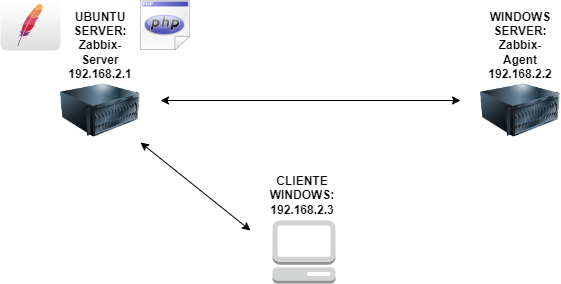

The diagram above was exported from draw.io. Its source (the exported page's mxGraphModel, read from the mxfile embedded in the PNG):
<mxGraphModel dx="1290" dy="530" grid="1" gridSize="10" guides="1" tooltips="1" connect="1" arrows="1" fold="1" page="1" pageScale="1" pageWidth="827" pageHeight="1169" math="0" shadow="0">
  <root>
    <mxCell id="0" />
    <mxCell id="1" parent="0" />
    <mxCell id="jZ9qM1jzQyB2ulA4J5AH-1" value="" style="image;html=1;image=img/lib/clip_art/computers/Server_128x128.png" vertex="1" parent="1">
      <mxGeometry x="590" y="170" width="80" height="80" as="geometry" />
    </mxCell>
    <mxCell id="jZ9qM1jzQyB2ulA4J5AH-2" value="" style="image;html=1;image=img/lib/clip_art/computers/Server_128x128.png" vertex="1" parent="1">
      <mxGeometry x="170" y="170" width="80" height="80" as="geometry" />
    </mxCell>
    <mxCell id="jZ9qM1jzQyB2ulA4J5AH-3" value="&lt;b&gt;UBUNTU SERVER:&lt;br&gt;Zabbix-Server&lt;br&gt;192.168.2.1&lt;/b&gt;" style="text;html=1;align=center;verticalAlign=middle;whiteSpace=wrap;rounded=0;" vertex="1" parent="1">
      <mxGeometry x="180" y="130" width="60" height="30" as="geometry" />
    </mxCell>
    <mxCell id="jZ9qM1jzQyB2ulA4J5AH-4" value="&lt;b&gt;WINDOWS SERVER:&lt;br&gt;Zabbix-Agent&lt;br&gt;192.168.2.2&lt;/b&gt;" style="text;html=1;align=center;verticalAlign=middle;whiteSpace=wrap;rounded=0;" vertex="1" parent="1">
      <mxGeometry x="600" y="130" width="60" height="30" as="geometry" />
    </mxCell>
    <mxCell id="jZ9qM1jzQyB2ulA4J5AH-5" value="" style="outlineConnect=0;dashed=0;verticalLabelPosition=bottom;verticalAlign=top;align=center;html=1;shape=mxgraph.aws3.management_console;fillColor=#D2D3D3;gradientColor=none;" vertex="1" parent="1">
      <mxGeometry x="382" y="320" width="63" height="63" as="geometry" />
    </mxCell>
    <mxCell id="jZ9qM1jzQyB2ulA4J5AH-6" value="" style="endArrow=classic;startArrow=classic;html=1;rounded=0;" edge="1" parent="1" target="jZ9qM1jzQyB2ulA4J5AH-2">
      <mxGeometry width="50" height="50" relative="1" as="geometry">
        <mxPoint x="360" y="330" as="sourcePoint" />
        <mxPoint x="440" y="250" as="targetPoint" />
      </mxGeometry>
    </mxCell>
    <mxCell id="jZ9qM1jzQyB2ulA4J5AH-7" value="" style="endArrow=classic;startArrow=classic;html=1;rounded=0;" edge="1" parent="1">
      <mxGeometry width="50" height="50" relative="1" as="geometry">
        <mxPoint x="270" y="200" as="sourcePoint" />
        <mxPoint x="570" y="200" as="targetPoint" />
      </mxGeometry>
    </mxCell>
    <mxCell id="jZ9qM1jzQyB2ulA4J5AH-9" value="&lt;b&gt;CLIENTE&lt;br&gt;WINDOWS:&lt;br&gt;192.168.2.3&lt;/b&gt;" style="text;html=1;align=center;verticalAlign=middle;whiteSpace=wrap;rounded=0;" vertex="1" parent="1">
      <mxGeometry x="382" y="280" width="60" height="30" as="geometry" />
    </mxCell>
    <mxCell id="jZ9qM1jzQyB2ulA4J5AH-10" value="" style="dashed=0;outlineConnect=0;html=1;align=center;labelPosition=center;verticalLabelPosition=bottom;verticalAlign=top;shape=mxgraph.webicons.apache;gradientColor=#DFDEDE" vertex="1" parent="1">
      <mxGeometry x="110" y="100" width="60" height="50" as="geometry" />
    </mxCell>
    <mxCell id="jZ9qM1jzQyB2ulA4J5AH-11" value="" style="shape=image;html=1;verticalAlign=top;verticalLabelPosition=bottom;labelBackgroundColor=#ffffff;imageAspect=0;aspect=fixed;image=https://cdn1.iconfinder.com/data/icons/CrystalClear/128x128/mimetypes/source_php.png" vertex="1" parent="1">
      <mxGeometry x="250" y="100" width="50" height="50" as="geometry" />
    </mxCell>
  </root>
</mxGraphModel>